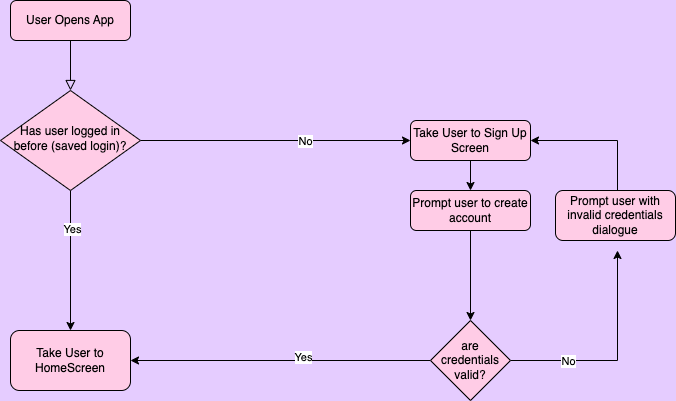

The diagram above was exported from draw.io. Its source (the exported page's mxGraphModel, read from the mxfile embedded in the PNG):
<mxGraphModel dx="1194" dy="648" grid="1" gridSize="10" guides="1" tooltips="1" connect="1" arrows="1" fold="1" page="1" pageScale="1" pageWidth="827" pageHeight="1169" background="#E5CCFF" math="0" shadow="0">
  <root>
    <mxCell id="WIyWlLk6GJQsqaUBKTNV-0" />
    <mxCell id="WIyWlLk6GJQsqaUBKTNV-1" parent="WIyWlLk6GJQsqaUBKTNV-0" />
    <mxCell id="WIyWlLk6GJQsqaUBKTNV-2" value="" style="rounded=0;html=1;jettySize=auto;orthogonalLoop=1;fontSize=11;endArrow=block;endFill=0;endSize=8;strokeWidth=1;shadow=0;labelBackgroundColor=none;edgeStyle=orthogonalEdgeStyle;fillColor=#FFCCE6;" parent="WIyWlLk6GJQsqaUBKTNV-1" source="WIyWlLk6GJQsqaUBKTNV-3" target="WIyWlLk6GJQsqaUBKTNV-6" edge="1">
      <mxGeometry relative="1" as="geometry" />
    </mxCell>
    <mxCell id="WIyWlLk6GJQsqaUBKTNV-3" value="User Opens App" style="rounded=1;whiteSpace=wrap;html=1;fontSize=12;glass=0;strokeWidth=1;shadow=0;fillColor=#FFCCE6;" parent="WIyWlLk6GJQsqaUBKTNV-1" vertex="1">
      <mxGeometry x="115" y="80" width="120" height="40" as="geometry" />
    </mxCell>
    <mxCell id="NYZ8tWmToHgzIpgB2Ay0-9" style="edgeStyle=orthogonalEdgeStyle;rounded=0;orthogonalLoop=1;jettySize=auto;html=1;entryX=0;entryY=0.5;entryDx=0;entryDy=0;fillColor=#FFCCE6;" edge="1" parent="WIyWlLk6GJQsqaUBKTNV-1" source="WIyWlLk6GJQsqaUBKTNV-6" target="WIyWlLk6GJQsqaUBKTNV-7">
      <mxGeometry relative="1" as="geometry" />
    </mxCell>
    <mxCell id="NYZ8tWmToHgzIpgB2Ay0-10" value="No" style="edgeLabel;html=1;align=center;verticalAlign=middle;resizable=0;points=[];fillColor=#FFCCE6;" vertex="1" connectable="0" parent="NYZ8tWmToHgzIpgB2Ay0-9">
      <mxGeometry x="0.2148" y="1" relative="1" as="geometry">
        <mxPoint y="1" as="offset" />
      </mxGeometry>
    </mxCell>
    <mxCell id="NYZ8tWmToHgzIpgB2Ay0-11" style="edgeStyle=orthogonalEdgeStyle;rounded=0;orthogonalLoop=1;jettySize=auto;html=1;fillColor=#FFCCE6;" edge="1" parent="WIyWlLk6GJQsqaUBKTNV-1" source="WIyWlLk6GJQsqaUBKTNV-6" target="NYZ8tWmToHgzIpgB2Ay0-12">
      <mxGeometry relative="1" as="geometry">
        <mxPoint x="175" y="340" as="targetPoint" />
      </mxGeometry>
    </mxCell>
    <mxCell id="NYZ8tWmToHgzIpgB2Ay0-15" value="Yes" style="edgeLabel;html=1;align=center;verticalAlign=middle;resizable=0;points=[];fillColor=#FFCCE6;" vertex="1" connectable="0" parent="NYZ8tWmToHgzIpgB2Ay0-11">
      <mxGeometry x="-0.4571" y="1" relative="1" as="geometry">
        <mxPoint as="offset" />
      </mxGeometry>
    </mxCell>
    <mxCell id="WIyWlLk6GJQsqaUBKTNV-6" value="Has user logged in before (saved login)?" style="rhombus;whiteSpace=wrap;html=1;shadow=0;fontFamily=Helvetica;fontSize=12;align=center;strokeWidth=1;spacing=6;spacingTop=-4;fillColor=#FFCCE6;" parent="WIyWlLk6GJQsqaUBKTNV-1" vertex="1">
      <mxGeometry x="105" y="170" width="140" height="100" as="geometry" />
    </mxCell>
    <mxCell id="NYZ8tWmToHgzIpgB2Ay0-0" style="edgeStyle=orthogonalEdgeStyle;rounded=0;orthogonalLoop=1;jettySize=auto;html=1;fillColor=#FFCCE6;" edge="1" parent="WIyWlLk6GJQsqaUBKTNV-1" source="WIyWlLk6GJQsqaUBKTNV-7" target="NYZ8tWmToHgzIpgB2Ay0-1">
      <mxGeometry relative="1" as="geometry">
        <mxPoint x="575" y="300" as="targetPoint" />
      </mxGeometry>
    </mxCell>
    <mxCell id="WIyWlLk6GJQsqaUBKTNV-7" value="Take User to Sign Up Screen" style="rounded=1;whiteSpace=wrap;html=1;fontSize=12;glass=0;strokeWidth=1;shadow=0;fillColor=#FFCCE6;" parent="WIyWlLk6GJQsqaUBKTNV-1" vertex="1">
      <mxGeometry x="515" y="200" width="120" height="40" as="geometry" />
    </mxCell>
    <mxCell id="NYZ8tWmToHgzIpgB2Ay0-23" style="edgeStyle=orthogonalEdgeStyle;rounded=0;orthogonalLoop=1;jettySize=auto;html=1;entryX=0.5;entryY=0;entryDx=0;entryDy=0;fillColor=#FFCCE6;" edge="1" parent="WIyWlLk6GJQsqaUBKTNV-1" source="NYZ8tWmToHgzIpgB2Ay0-1" target="NYZ8tWmToHgzIpgB2Ay0-5">
      <mxGeometry relative="1" as="geometry" />
    </mxCell>
    <mxCell id="NYZ8tWmToHgzIpgB2Ay0-1" value="Prompt user to create account" style="rounded=1;whiteSpace=wrap;html=1;fillColor=#FFCCE6;" vertex="1" parent="WIyWlLk6GJQsqaUBKTNV-1">
      <mxGeometry x="515" y="270" width="120" height="40" as="geometry" />
    </mxCell>
    <mxCell id="NYZ8tWmToHgzIpgB2Ay0-13" style="edgeStyle=orthogonalEdgeStyle;rounded=0;orthogonalLoop=1;jettySize=auto;html=1;entryX=1;entryY=0.5;entryDx=0;entryDy=0;fillColor=#FFCCE6;" edge="1" parent="WIyWlLk6GJQsqaUBKTNV-1" source="NYZ8tWmToHgzIpgB2Ay0-5" target="NYZ8tWmToHgzIpgB2Ay0-12">
      <mxGeometry relative="1" as="geometry">
        <Array as="points">
          <mxPoint x="415" y="440" />
          <mxPoint x="415" y="440" />
        </Array>
      </mxGeometry>
    </mxCell>
    <mxCell id="NYZ8tWmToHgzIpgB2Ay0-16" value="Yes" style="edgeLabel;html=1;align=center;verticalAlign=middle;resizable=0;points=[];fillColor=#FFCCE6;" vertex="1" connectable="0" parent="NYZ8tWmToHgzIpgB2Ay0-13">
      <mxGeometry x="-0.1471" y="-4" relative="1" as="geometry">
        <mxPoint as="offset" />
      </mxGeometry>
    </mxCell>
    <mxCell id="NYZ8tWmToHgzIpgB2Ay0-20" style="edgeStyle=orthogonalEdgeStyle;rounded=0;orthogonalLoop=1;jettySize=auto;html=1;entryX=0.5;entryY=1;entryDx=0;entryDy=0;fillColor=#FFCCE6;" edge="1" parent="WIyWlLk6GJQsqaUBKTNV-1" source="NYZ8tWmToHgzIpgB2Ay0-5">
      <mxGeometry relative="1" as="geometry">
        <mxPoint x="722" y="330" as="targetPoint" />
      </mxGeometry>
    </mxCell>
    <mxCell id="NYZ8tWmToHgzIpgB2Ay0-22" value="No" style="edgeLabel;html=1;align=center;verticalAlign=middle;resizable=0;points=[];fillColor=#FFCCE6;" vertex="1" connectable="0" parent="NYZ8tWmToHgzIpgB2Ay0-20">
      <mxGeometry x="-0.5141" y="-2" relative="1" as="geometry">
        <mxPoint x="4" y="-2" as="offset" />
      </mxGeometry>
    </mxCell>
    <mxCell id="NYZ8tWmToHgzIpgB2Ay0-5" value="are credentials valid?" style="rhombus;whiteSpace=wrap;html=1;fillColor=#FFCCE6;" vertex="1" parent="WIyWlLk6GJQsqaUBKTNV-1">
      <mxGeometry x="535" y="400" width="80" height="80" as="geometry" />
    </mxCell>
    <mxCell id="NYZ8tWmToHgzIpgB2Ay0-12" value="Take User to HomeScreen" style="rounded=1;whiteSpace=wrap;html=1;fillColor=#FFCCE6;" vertex="1" parent="WIyWlLk6GJQsqaUBKTNV-1">
      <mxGeometry x="115" y="410" width="120" height="60" as="geometry" />
    </mxCell>
    <mxCell id="NYZ8tWmToHgzIpgB2Ay0-21" style="edgeStyle=orthogonalEdgeStyle;rounded=0;orthogonalLoop=1;jettySize=auto;html=1;entryX=1;entryY=0.5;entryDx=0;entryDy=0;fillColor=#FFCCE6;" edge="1" parent="WIyWlLk6GJQsqaUBKTNV-1" target="WIyWlLk6GJQsqaUBKTNV-7">
      <mxGeometry relative="1" as="geometry">
        <mxPoint x="722" y="200" as="targetPoint" />
        <mxPoint x="722" y="270" as="sourcePoint" />
        <Array as="points">
          <mxPoint x="722" y="220" />
        </Array>
      </mxGeometry>
    </mxCell>
    <mxCell id="NYZ8tWmToHgzIpgB2Ay0-18" value="Prompt user with invalid credentials dialogue" style="rounded=1;whiteSpace=wrap;html=1;fillColor=#FFCCE6;" vertex="1" parent="WIyWlLk6GJQsqaUBKTNV-1">
      <mxGeometry x="660" y="270" width="120" height="50" as="geometry" />
    </mxCell>
  </root>
</mxGraphModel>